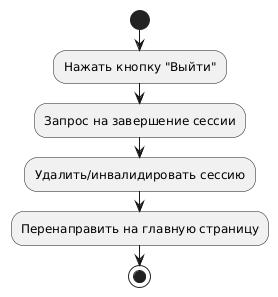

The diagram above was rendered by PlantUML. Its source (embedded in the PNG):
@startuml
|User|
start

:Нажать кнопку "Выйти";
:Запрос на завершение сессии;
:Удалить/инвалидировать сессию;
:Перенаправить на главную страницу;
stop
@enduml